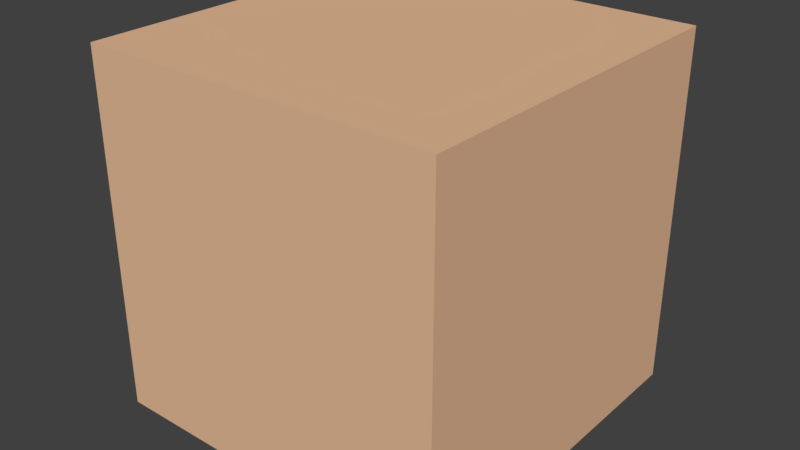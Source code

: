 # Source: couchback1.blend  (saved by Blender 2.78.0; exported with 4.5.12 LTS)
import bpy
from mathutils import Matrix  # noqa: F401  (used for matrix-valued properties, if any)

bpy.ops.wm.read_factory_settings(use_empty=True)
scene = bpy.context.scene
scene.name = 'Scene'

# ---- collections
col_collection_1 = bpy.data.collections.new('Collection 1'); scene.collection.children.link(col_collection_1)

# ---- materials (node trees are filled in below, after node groups)
mat_material = bpy.data.materials.new('Material')
mat_material.alpha_threshold = 0.0
mat_material.use_transparent_shadow = False
mat_material.diffuse_color = (0.8, 0.502, 0.31, 1.0)
mat_material.roughness = 0.5
mat_material.line_color = (0.0, 0.0, 0.0, 1.0)

# ---- material node trees

# ---- world
world_world = bpy.data.worlds.new('World'); scene.world = world_world
world_world.color = (0.05088, 0.05088, 0.05088)
world_world.use_sun_shadow = False
world_world.sun_shadow_jitter_overblur = 0.0
world_world.cycles.sampling_method = 'MANUAL'

# ---- meshes
me_cube = bpy.data.meshes.new('Cube')
me_cube.from_pydata([(1.0, 1.0, -1.0), (1.0, -1.0, -1.0), (-1.0, -1.0, -1.0), (-1.0, 1.0, -1.0), (1.0, 1.0, 1.0), (1.0, -1.0, 1.0), (-1.0, -1.0, 1.0), (-1.0, 1.0, 1.0)], [], [(0, 1, 2, 3), (4, 7, 6, 5), (0, 4, 5, 1), (1, 5, 6, 2), (2, 6, 7, 3), (4, 0, 3, 7)])
me_cube.materials.append(mat_material)
me_cube.use_remesh_preserve_volume = False
me_cube.use_remesh_preserve_attributes = False
me_cube.use_mirror_vertex_groups = False
me_cube.update()

# ---- objects
ob_cube = bpy.data.objects.new('Cube', me_cube)

# ---- transforms, parenting, visibility, modifiers, constraints
ob_cube.location = (0.0, 0.0, 1.0)
ob_cube.lock_rotations_4d = False
ob_cube.empty_display_type = 'ARROWS'
ob_cube.lineart.crease_threshold = 0.0

# ---- collection membership
col_collection_1.objects.link(ob_cube)

# ---- scene / render settings (as saved in the file)
scene.frame_start = 1; scene.frame_end = 250; scene.frame_set(1)
scene.render.engine = 'BLENDER_EEVEE_NEXT'
scene.render.resolution_percentage = 50
scene.render.dither_intensity = 0.0
scene.cycles.use_denoising = False
scene.cycles.samples = 128
scene.cycles.sampling_pattern = 'TABULATED_SOBOL'
scene.cycles.light_sampling_threshold = 0.0
scene.cycles.use_adaptive_sampling = False
scene.cycles.use_light_tree = False
scene.cycles.blur_glossy = 0.0
scene.cycles.sample_clamp_indirect = 0.0
scene.view_settings.view_transform = 'Standard'
bpy.context.view_layer.update()

# ---- added for rendering (the .blend has no active camera and no usable light): camera, sun
cam_auto = bpy.data.cameras.new('AutoCamera')
cam_auto.lens = 50.0
cam_auto.sensor_width = 36.0
cam_auto.clip_end = 1000.0
ob_auto_camera = bpy.data.objects.new('AutoCamera', cam_auto)
scene.collection.objects.link(ob_auto_camera)
ob_auto_camera.location = (3.20507, -3.84609, 3.56406)
ob_auto_camera.rotation_euler = (1.09748, -7.21219e-08, 0.694738)
scene.camera = ob_auto_camera
light_auto_sun = bpy.data.lights.new('AutoSun', 'SUN')
light_auto_sun.energy = 3.0
light_auto_sun.angle = 0.0523599
ob_auto_sun = bpy.data.objects.new('AutoSun', light_auto_sun)
scene.collection.objects.link(ob_auto_sun)
ob_auto_sun.rotation_euler = (0.872665, 0.174533, 0.523599)
bpy.context.view_layer.update()
